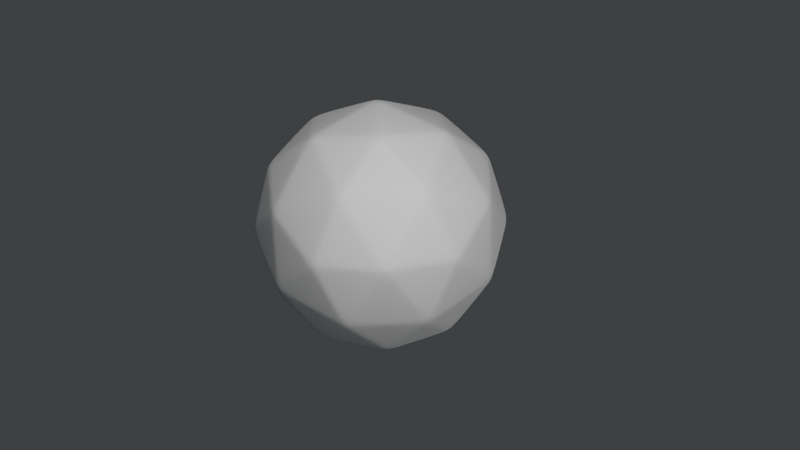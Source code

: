 # Source: covid-19-coronavirus.blend  (saved by Blender 2.82.7; exported with 4.5.12 LTS)
import bpy
from mathutils import Matrix  # noqa: F401  (used for matrix-valued properties, if any)

bpy.ops.wm.read_factory_settings(use_empty=True)
scene = bpy.context.scene
scene.name = 'Scene'

# ---- collections
col_collection = bpy.data.collections.new('Collection'); scene.collection.children.link(col_collection)

# ---- materials (node trees are filled in below, after node groups)
mat_material_002 = bpy.data.materials.new('Material.002')
mat_material_002.use_transparent_shadow = False
mat_material_004 = bpy.data.materials.new('Material.004')
mat_material_004.use_transparent_shadow = False

# ---- material node trees
mat_material_002.use_nodes = True; mat_material_002.node_tree.nodes.clear()
_N = mat_material_002.node_tree.nodes; _L = mat_material_002.node_tree.links
n0 = _N.new('ShaderNodeOutputMaterial'); n0.name = 'Material Output'; n0.location = (300, 300)
n1 = _N.new('ShaderNodeBsdfDiffuse'); n1.name = 'Diffuse BSDF'; n1.location = (10, 300)
n1.inputs[0].default_value = (0.448, 0.06167, 0.03631, 1.0)
_L.new(n1.outputs[0], n0.inputs[0])
n0.is_active_output = True
mat_material_004.use_nodes = True; mat_material_004.node_tree.nodes.clear()
_N = mat_material_004.node_tree.nodes; _L = mat_material_004.node_tree.links
n0 = _N.new('ShaderNodeOutputMaterial'); n0.name = 'Material Output'; n0.location = (300, 300)
n1 = _N.new('ShaderNodeBsdfDiffuse'); n1.name = 'Diffuse BSDF'; n1.location = (10, 300)
n1.inputs[0].default_value = (0.8, 0.2969, 0.06373, 1.0)
n1.inputs[1].default_value = 0.5
_L.new(n1.outputs[0], n0.inputs[0])
n0.is_active_output = True

# ---- world
world_world = bpy.data.worlds.new('World'); scene.world = world_world
world_world.use_nodes = True; world_world.node_tree.nodes.clear()
_N = world_world.node_tree.nodes; _L = world_world.node_tree.links
n0 = _N.new('ShaderNodeOutputWorld'); n0.name = 'World Output'; n0.location = (300, 300)
n1 = _N.new('ShaderNodeBackground'); n1.name = 'Background'; n1.location = (10, 300)
n1.inputs[0].default_value = (0.2011, 0.2127, 0.2255, 1.0)
n1.inputs[1].default_value = 0.2
_L.new(n1.outputs[0], n0.inputs[0])
n0.is_active_output = True
world_world.color = (0.05088, 0.05088, 0.05088)
world_world.use_sun_shadow = False
world_world.sun_shadow_jitter_overblur = 0.0

# ---- cameras
cam_camera_001 = bpy.data.cameras.new('Camera.001')

# ---- lights
light_point = bpy.data.lights.new('Point', 'POINT')
light_point.transmission_factor = 0.0
light_point.shadow_soft_size = 0.25
light_point.shadow_maximum_resolution = 0.006
light_point.use_absolute_resolution = True
light_point_001 = bpy.data.lights.new('Point.001', 'AREA')
light_point_001.transmission_factor = 0.0
light_point_001.energy = 47.12
light_point_001.shadow_soft_size = 0.815
light_point_001.shadow_maximum_resolution = 0.006
light_point_001.use_absolute_resolution = True
light_point_001.shape = 'DISK'
light_point_001.size = 0.815
light_point_001.size_y = 0.815
light_point_002 = bpy.data.lights.new('Point.002', 'POINT')
light_point_002.transmission_factor = 0.0
light_point_002.energy = 100.0
light_point_002.shadow_soft_size = 0.815
light_point_002.shadow_maximum_resolution = 0.006
light_point_002.use_absolute_resolution = True
light_area = bpy.data.lights.new('Area', 'AREA')
light_area.transmission_factor = 0.0
light_area.energy = 45.32
light_area.shadow_soft_size = 3.26
light_area.shadow_maximum_resolution = 0.006
light_area.use_absolute_resolution = True
light_area.size = 3.26
light_area.size_y = 3.26
light_spot = bpy.data.lights.new('Spot', 'SPOT')
light_spot.transmission_factor = 0.0
light_spot.energy = 200.0
light_spot.shadow_soft_size = 0.815
light_spot.shadow_maximum_resolution = 0.006
light_spot.use_absolute_resolution = True

# ---- meshes
me_circle_002 = bpy.data.meshes.new('Circle.002')
me_circle_002.from_pydata([(-0.04773, 1.479, -0.9904), (-0.9138, 1.479, 0.5096), (0.8183, 1.479, 0.5096), (-0.3792, 0.7065, 0.201), (-0.04773, 0.7065, -0.3731), (0.2837, 0.7065, 0.201), (-0.3792, -0.5715, 0.201), (-0.04773, -0.5715, -0.3731), (0.2837, -0.5715, 0.201), (-0.04773, -0.3836, -0.3731), (0.2837, -0.3836, 0.201), (-0.3792, -0.3836, 0.201), (-0.04773, 1.17, -0.7437), (0.6046, 1.17, 0.3862), (-0.7001, 1.17, 0.3862)], [], [(1, 0, 2), (10, 9, 7, 8), (13, 12, 4, 5), (14, 13, 5, 3), (12, 14, 3, 4), (6, 8, 7), (11, 10, 8, 6), (9, 11, 6, 7), (4, 3, 11, 9), (3, 5, 10, 11), (5, 4, 9, 10), (0, 1, 14, 12), (1, 2, 13, 14), (2, 0, 12, 13)])
_uv = me_circle_002.uv_layers.new(name='UVMap')
_uv.uv.foreach_set('vector', [0.0, 0.0, 0.0, 0.0, 0.0, 0.0, 0.0, 0.0, 0.0, 0.0, 0.0, 0.0, 0.0, 0.0, 0.0, 0.0, 0.0, 0.0, 0.0, 0.0, 0.0, 0.0, 0.0, 0.0, 0.0, 0.0, 0.0, 0.0, 0.0, 0.0, 0.0, 0.0, 0.0, 0.0, 0.0, 0.0, 0.0, 0.0, 0.0, 0.0, 0.0, 0.0, 0.0, 0.0, 0.0, 0.0, 0.0, 0.0, 0.0, 0.0, 0.0, 0.0, 0.0, 0.0, 0.0, 0.0, 0.0, 0.0, 0.0, 0.0, 0.0, 0.0, 0.0, 0.0, 0.0, 0.0, 0.0, 0.0, 0.0, 0.0, 0.0, 0.0, 0.0, 0.0, 0.0, 0.0, 0.0, 0.0, 0.0, 0.0, 0.0, 0.0, 0.0, 0.0, 0.0, 0.0, 0.0, 0.0, 0.0, 0.0, 0.0, 0.0, 0.0, 0.0, 0.0, 0.0, 0.0, 0.0, 0.0, 0.0, 0.0, 0.0, 0.0, 0.0, 0.0, 0.0, 0.0, 0.0])
me_circle_002.materials.append(mat_material_002)
me_circle_002.use_remesh_fix_poles = True
me_circle_002.use_remesh_preserve_attributes = False
me_circle_002.use_mirror_vertex_groups = False
me_circle_002.update()
me_cube_002 = bpy.data.meshes.new('Cube.002')
me_cube_002.from_pydata([(0.704, -0.5525, -2.49), (0.1808, 0.6243, -0.9596), (2.534, 0.2536, -2.484), (2.011, 1.43, -0.9536), (1.317, -1.954, -1.202), (0.794, -0.7778, 0.3282), (3.148, -1.148, -1.196), (2.624, 0.02828, 0.3342), (-3.099, -0.3462, 0.3223), (-3.052, 0.7762, 1.977), (-1.767, 0.8704, -0.5406), (-1.72, 1.993, 1.114), (-1.608, -1.469, 1.042), (-1.562, -0.3462, 2.696), (-0.2759, -0.252, 0.1787), (-0.2293, 0.8704, 1.833), (0.2588, 0.4489, -1.188), (2.089, 1.255, -1.182), (2.702, -0.1471, 0.1061), (0.872, -0.9531, 0.1001), (2.468, 0.4018, -2.291), (3.082, -1.0, -1.003), (1.251, -1.806, -1.009), (0.6381, -0.4042, -2.297), (3.025, -0.8688, -1.453), (2.502, 0.3079, 0.07736), (1.195, -1.675, -1.459), (0.6718, -0.4982, 0.07138), (0.7497, -0.6735, -0.1567), (2.58, 0.1325, -0.1507), (2.959, -0.7206, -1.26), (1.129, -1.527, -1.266), (2.67, -0.05723, -2.198), (0.3168, 0.3134, -0.6741), (0.3948, 0.1381, -0.9021), (0.7741, -0.715, -2.012), (2.147, 1.119, -0.6681), (0.84, -0.8633, -2.204), (2.225, 0.9441, -0.8962), (2.604, 0.09101, -2.006), (2.083, 0.05478, -2.485), (1.56, 1.231, -0.9551), (2.696, -1.347, -1.198), (2.173, -0.1705, 0.3327), (2.251, -0.3459, 0.1046), (1.638, 1.056, -1.183), (2.017, 0.203, -2.293), (2.63, -1.199, -1.005), (2.051, 0.1091, 0.07588), (2.574, -1.068, -1.454), (2.219, -0.256, -2.2), (1.696, 0.9207, -0.6696), (1.094, -0.3808, -2.489), (1.184, -0.6061, 0.3295), (1.262, -0.7815, 0.1014), (1.641, -1.635, -1.008), (1.062, -0.3265, 0.07265), (1.585, -1.503, -1.458), (1.23, -0.6916, -2.203), (0.7065, 0.4851, -0.6728), (0.5706, 0.7959, -0.9583), (1.707, -1.783, -1.201), (0.6486, 0.6205, -1.186), (1.028, -0.2326, -2.296), (-0.6131, 0.001847, 0.01605), (-0.5664, 1.124, 1.671), (-1.945, -1.215, 0.8789), (-1.899, -0.09242, 2.534), (-1.975, 0.6803, -0.4058), (-1.928, 1.803, 1.249), (-0.4842, -0.4421, 0.3136), (-0.4375, 0.6803, 1.968), (-0.7747, 0.9341, 1.806), (-0.8213, -0.1883, 0.1509), (-1.395, 0.5907, -0.3613), (-2.681, 0.4964, 2.156), (-1.349, 1.713, 1.293), (-2.728, -0.626, 0.5016), (-1.603, 0.4005, -0.2264), (-1.557, 1.523, 1.428), (-2.675, 0.04137, 0.04736), (-1.137, 0.04137, 2.421), (-1.474, 0.2952, 2.259), (-1.521, -0.8272, 0.604), (-2.628, 1.164, 1.702), (-1.184, -1.081, 0.7667), (-2.303, -0.2384, 0.2267), (-2.256, 0.884, 1.881), (-3.064, 0.5087, 1.583), (-1.731, 1.725, 0.7197), (-0.2404, 0.6029, 1.439), (-1.573, -0.6138, 2.302), (-1.91, -0.3599, 2.139), (-0.5775, 0.8567, 1.276), (-0.4486, 0.4128, 1.574), (-1.94, 1.535, 0.8545), (-1.36, 1.446, 0.899), (-2.692, 0.2289, 1.762), (-2.639, 0.8963, 1.308), (-1.148, -0.2262, 2.027), (-1.751, 1.253, 0.024), (-0.26, 0.131, 0.7433), (-1.592, -1.086, 1.606), (-1.929, -0.8318, 1.444), (-0.5972, 0.3848, 0.5807), (-0.4683, -0.05915, 0.8782), (-1.959, 1.063, 0.1589), (-1.379, 0.9737, 0.2033), (-2.712, -0.243, 1.066), (-2.659, 0.4244, 0.612), (-1.168, -0.698, 1.331), (-3.083, 0.03676, 0.8869)], [], [(45, 41, 3, 17), (29, 25, 7, 18), (54, 53, 5, 19), (34, 33, 1, 16), (57, 61, 4, 26), (59, 60, 1, 33), (95, 69, 11, 89), (93, 65, 15, 90), (99, 81, 13, 91), (97, 75, 9, 88), (83, 85, 12, 66), (87, 84, 9, 75), (35, 34, 16, 23), (55, 54, 19, 22), (30, 29, 18, 21), (46, 45, 17, 20), (40, 46, 20, 2), (24, 30, 21, 6), (61, 55, 22, 4), (37, 35, 23, 0), (4, 22, 31, 26), (32, 39, 30, 24), (39, 38, 29, 30), (22, 19, 28, 31), (53, 56, 27, 5), (58, 57, 26, 37), (19, 5, 27, 28), (38, 36, 25, 29), (17, 3, 36, 38), (52, 58, 37, 0), (20, 17, 38, 39), (2, 20, 39, 32), (26, 31, 35, 37), (31, 28, 34, 35), (56, 59, 33, 27), (28, 27, 33, 34), (25, 36, 51, 48), (2, 32, 50, 40), (32, 24, 49, 50), (7, 25, 48, 43), (6, 21, 47, 42), (52, 63, 46, 40), (63, 62, 45, 46), (21, 18, 44, 47), (36, 3, 41, 51), (24, 6, 42, 49), (18, 7, 43, 44), (62, 60, 41, 45), (16, 1, 60, 62), (23, 16, 62, 63), (0, 23, 63, 52), (48, 51, 59, 56), (40, 50, 58, 52), (50, 49, 57, 58), (43, 48, 56, 53), (42, 47, 55, 61), (47, 44, 54, 55), (51, 41, 60, 59), (49, 42, 61, 57), (44, 43, 53, 54), (81, 82, 67, 13), (86, 83, 66, 77), (91, 13, 67, 92), (96, 76, 65, 93), (74, 64, 73, 78), (15, 65, 72, 71), (76, 11, 69, 79), (64, 14, 70, 73), (90, 15, 71, 94), (98, 84, 69, 95), (65, 76, 79, 72), (10, 74, 78, 68), (89, 11, 76, 96), (80, 86, 77, 8), (82, 87, 75, 67), (92, 67, 75, 97), (72, 79, 87, 82), (68, 78, 86, 80), (88, 9, 84, 98), (78, 73, 83, 86), (71, 72, 82, 81), (79, 69, 84, 87), (73, 70, 85, 83), (94, 71, 81, 99), (105, 94, 99, 110), (111, 88, 98, 109), (103, 92, 97, 108), (100, 89, 96, 107), (109, 98, 95, 106), (101, 90, 94, 105), (107, 96, 93, 104), (102, 91, 92, 103), (108, 97, 88, 111), (110, 99, 91, 102), (104, 93, 90, 101), (106, 95, 89, 100), (68, 106, 100, 10), (64, 104, 101, 14), (85, 110, 102, 12), (77, 108, 111, 8), (12, 102, 103, 66), (74, 107, 104, 64), (14, 101, 105, 70), (80, 109, 106, 68), (10, 100, 107, 74), (66, 103, 108, 77), (8, 111, 109, 80), (70, 105, 110, 85)])
_uv = me_cube_002.uv_layers.new(name='UVMap')
_uv.uv.foreach_set('vector', [0.5877, 0.1883, 0.625, 0.1883, 0.625, 0.25, 0.5877, 0.25, 0.5877, 0.4501, 0.625, 0.4501, 0.625, 0.5, 0.5877, 0.5, 0.5877, 0.6968, 0.625, 0.6968, 0.625, 0.75, 0.5877, 0.75, 0.5877, 0.9446, 0.625, 0.9446, 0.625, 1.0, 0.5877, 1.0, 0.3251, 0.6968, 0.375, 0.6968, 0.375, 0.75, 0.3251, 0.75, 0.8196, 0.6968, 0.875, 0.6968, 0.875, 0.75, 0.8196, 0.75, 0.5654, 0.2109, 0.625, 0.2109, 0.625, 0.25, 0.5654, 0.25, 0.5654, 0.4435, 0.625, 0.4435, 0.625, 0.5, 0.5654, 0.5, 0.5654, 0.6704, 0.625, 0.6704, 0.625, 0.75, 0.5654, 0.75, 0.5654, 0.9377, 0.625, 0.9377, 0.625, 1.0, 0.5654, 1.0, 0.3185, 0.6704, 0.375, 0.6704, 0.375, 0.75, 0.3185, 0.75, 0.8127, 0.6704, 0.875, 0.6704, 0.875, 0.75, 0.8127, 0.75, 0.4065, 0.9446, 0.5877, 0.9446, 0.5877, 1.0, 0.4065, 1.0, 0.4065, 0.6968, 0.5877, 0.6968, 0.5877, 0.75, 0.4065, 0.75, 0.4065, 0.4501, 0.5877, 0.4501, 0.5877, 0.5, 0.4065, 0.5, 0.4065, 0.1883, 0.5877, 0.1883, 0.5877, 0.25, 0.4065, 0.25, 0.375, 0.1883, 0.4065, 0.1883, 0.4065, 0.25, 0.375, 0.25, 0.375, 0.4501, 0.4065, 0.4501, 0.4065, 0.5, 0.375, 0.5, 0.375, 0.6968, 0.4065, 0.6968, 0.4065, 0.75, 0.375, 0.75, 0.375, 0.9446, 0.4065, 0.9446, 0.4065, 1.0, 0.375, 1.0, 0.375, 0.75, 0.4065, 0.75, 0.4065, 0.7999, 0.375, 0.7999, 0.375, 0.3054, 0.4065, 0.3054, 0.4065, 0.4501, 0.375, 0.4501, 0.4065, 0.3054, 0.5877, 0.3054, 0.5877, 0.4501, 0.4065, 0.4501, 0.4065, 0.75, 0.5877, 0.75, 0.5877, 0.7999, 0.4065, 0.7999, 0.625, 0.6968, 0.6749, 0.6968, 0.6749, 0.75, 0.625, 0.75, 0.1804, 0.6968, 0.3251, 0.6968, 0.3251, 0.75, 0.1804, 0.75, 0.5877, 0.75, 0.625, 0.75, 0.625, 0.7999, 0.5877, 0.7999, 0.5877, 0.3054, 0.625, 0.3054, 0.625, 0.4501, 0.5877, 0.4501, 0.5877, 0.25, 0.625, 0.25, 0.625, 0.3054, 0.5877, 0.3054, 0.125, 0.6968, 0.1804, 0.6968, 0.1804, 0.75, 0.125, 0.75, 0.4065, 0.25, 0.5877, 0.25, 0.5877, 0.3054, 0.4065, 0.3054, 0.375, 0.25, 0.4065, 0.25, 0.4065, 0.3054, 0.375, 0.3054, 0.375, 0.7999, 0.4065, 0.7999, 0.4065, 0.9446, 0.375, 0.9446, 0.4065, 0.7999, 0.5877, 0.7999, 0.5877, 0.9446, 0.4065, 0.9446, 0.6749, 0.6968, 0.8196, 0.6968, 0.8196, 0.75, 0.6749, 0.75, 0.5877, 0.7999, 0.625, 0.7999, 0.625, 0.9446, 0.5877, 0.9446, 0.6749, 0.5, 0.8196, 0.5, 0.8196, 0.5617, 0.6749, 0.5617, 0.125, 0.5, 0.1804, 0.5, 0.1804, 0.5617, 0.125, 0.5617, 0.1804, 0.5, 0.3251, 0.5, 0.3251, 0.5617, 0.1804, 0.5617, 0.625, 0.5, 0.6749, 0.5, 0.6749, 0.5617, 0.625, 0.5617, 0.375, 0.5, 0.4065, 0.5, 0.4065, 0.5617, 0.375, 0.5617, 0.375, 0.05324, 0.4065, 0.05324, 0.4065, 0.1883, 0.375, 0.1883, 0.4065, 0.05324, 0.5877, 0.05324, 0.5877, 0.1883, 0.4065, 0.1883, 0.4065, 0.5, 0.5877, 0.5, 0.5877, 0.5617, 0.4065, 0.5617, 0.8196, 0.5, 0.875, 0.5, 0.875, 0.5617, 0.8196, 0.5617, 0.3251, 0.5, 0.375, 0.5, 0.375, 0.5617, 0.3251, 0.5617, 0.5877, 0.5, 0.625, 0.5, 0.625, 0.5617, 0.5877, 0.5617, 0.5877, 0.05324, 0.625, 0.05324, 0.625, 0.1883, 0.5877, 0.1883, 0.5877, 0.0, 0.625, 0.0, 0.625, 0.05324, 0.5877, 0.05324, 0.4065, 0.0, 0.5877, 0.0, 0.5877, 0.05324, 0.4065, 0.05324, 0.375, 0.0, 0.4065, 0.0, 0.4065, 0.05324, 0.375, 0.05324, 0.6749, 0.5617, 0.8196, 0.5617, 0.8196, 0.6968, 0.6749, 0.6968, 0.125, 0.5617, 0.1804, 0.5617, 0.1804, 0.6968, 0.125, 0.6968, 0.1804, 0.5617, 0.3251, 0.5617, 0.3251, 0.6968, 0.1804, 0.6968, 0.625, 0.5617, 0.6749, 0.5617, 0.6749, 0.6968, 0.625, 0.6968, 0.375, 0.5617, 0.4065, 0.5617, 0.4065, 0.6968, 0.375, 0.6968, 0.4065, 0.5617, 0.5877, 0.5617, 0.5877, 0.6968, 0.4065, 0.6968, 0.8196, 0.5617, 0.875, 0.5617, 0.875, 0.6968, 0.8196, 0.6968, 0.3251, 0.5617, 0.375, 0.5617, 0.375, 0.6968, 0.3251, 0.6968, 0.5877, 0.5617, 0.625, 0.5617, 0.625, 0.6968, 0.5877, 0.6968, 0.625, 0.6704, 0.6815, 0.6704, 0.6815, 0.75, 0.625, 0.75, 0.1873, 0.6704, 0.3185, 0.6704, 0.3185, 0.75, 0.1873, 0.75, 0.5654, 0.75, 0.625, 0.75, 0.625, 0.8065, 0.5654, 0.8065, 0.5654, 0.3123, 0.625, 0.3123, 0.625, 0.4435, 0.5654, 0.4435, 0.1873, 0.5, 0.3185, 0.5, 0.3185, 0.5391, 0.1873, 0.5391, 0.625, 0.5, 0.6815, 0.5, 0.6815, 0.5391, 0.625, 0.5391, 0.8127, 0.5, 0.875, 0.5, 0.875, 0.5391, 0.8127, 0.5391, 0.3185, 0.5, 0.375, 0.5, 0.375, 0.5391, 0.3185, 0.5391, 0.5654, 0.5, 0.625, 0.5, 0.625, 0.5391, 0.5654, 0.5391, 0.5654, 0.07964, 0.625, 0.07964, 0.625, 0.2109, 0.5654, 0.2109, 0.6815, 0.5, 0.8127, 0.5, 0.8127, 0.5391, 0.6815, 0.5391, 0.125, 0.5, 0.1873, 0.5, 0.1873, 0.5391, 0.125, 0.5391, 0.5654, 0.25, 0.625, 0.25, 0.625, 0.3123, 0.5654, 0.3123, 0.125, 0.6704, 0.1873, 0.6704, 0.1873, 0.75, 0.125, 0.75, 0.6815, 0.6704, 0.8127, 0.6704, 0.8127, 0.75, 0.6815, 0.75, 0.5654, 0.8065, 0.625, 0.8065, 0.625, 0.9377, 0.5654, 0.9377, 0.6815, 0.5391, 0.8127, 0.5391, 0.8127, 0.6704, 0.6815, 0.6704, 0.125, 0.5391, 0.1873, 0.5391, 0.1873, 0.6704, 0.125, 0.6704, 0.5654, 0.0, 0.625, 0.0, 0.625, 0.07964, 0.5654, 0.07964, 0.1873, 0.5391, 0.3185, 0.5391, 0.3185, 0.6704, 0.1873, 0.6704, 0.625, 0.5391, 0.6815, 0.5391, 0.6815, 0.6704, 0.625, 0.6704, 0.8127, 0.5391, 0.875, 0.5391, 0.875, 0.6704, 0.8127, 0.6704, 0.3185, 0.5391, 0.375, 0.5391, 0.375, 0.6704, 0.3185, 0.6704, 0.5654, 0.5391, 0.625, 0.5391, 0.625, 0.6704, 0.5654, 0.6704, 0.4603, 0.5391, 0.5654, 0.5391, 0.5654, 0.6704, 0.4603, 0.6704, 0.4603, 0.0, 0.5654, 0.0, 0.5654, 0.07964, 0.4603, 0.07965, 0.4603, 0.8065, 0.5654, 0.8065, 0.5654, 0.9377, 0.4603, 0.9377, 0.4603, 0.25, 0.5654, 0.25, 0.5654, 0.3123, 0.4603, 0.3123, 0.4603, 0.07965, 0.5654, 0.07964, 0.5654, 0.2109, 0.4603, 0.2109, 0.4603, 0.5, 0.5654, 0.5, 0.5654, 0.5391, 0.4603, 0.5391, 0.4603, 0.3123, 0.5654, 0.3123, 0.5654, 0.4435, 0.4603, 0.4435, 0.4603, 0.75, 0.5654, 0.75, 0.5654, 0.8065, 0.4603, 0.8065, 0.4603, 0.9377, 0.5654, 0.9377, 0.5654, 1.0, 0.4603, 1.0, 0.4603, 0.6704, 0.5654, 0.6704, 0.5654, 0.75, 0.4603, 0.75, 0.4603, 0.4435, 0.5654, 0.4435, 0.5654, 0.5, 0.4603, 0.5, 0.4603, 0.2109, 0.5654, 0.2109, 0.5654, 0.25, 0.4603, 0.25, 0.375, 0.2109, 0.4603, 0.2109, 0.4603, 0.25, 0.375, 0.25, 0.375, 0.4435, 0.4603, 0.4435, 0.4603, 0.5, 0.375, 0.5, 0.375, 0.6704, 0.4603, 0.6704, 0.4603, 0.75, 0.375, 0.75, 0.375, 0.9377, 0.4603, 0.9377, 0.4603, 1.0, 0.375, 1.0, 0.375, 0.75, 0.4603, 0.75, 0.4603, 0.8065, 0.375, 0.8065, 0.375, 0.3123, 0.4603, 0.3123, 0.4603, 0.4435, 0.375, 0.4435, 0.375, 0.5, 0.4603, 0.5, 0.4603, 0.5391, 0.375, 0.5391, 0.375, 0.07965, 0.4603, 0.07965, 0.4603, 0.2109, 0.375, 0.2109, 0.375, 0.25, 0.4603, 0.25, 0.4603, 0.3123, 0.375, 0.3123, 0.375, 0.8065, 0.4603, 0.8065, 0.4603, 0.9377, 0.375, 0.9377, 0.375, 0.0, 0.4603, 0.0, 0.4603, 0.07965, 0.375, 0.07965, 0.375, 0.5391, 0.4603, 0.5391, 0.4603, 0.6704, 0.375, 0.6704])
me_cube_002.materials.append(mat_material_004)
me_cube_002.use_remesh_fix_poles = True
me_cube_002.use_remesh_preserve_attributes = False
me_cube_002.use_mirror_vertex_groups = False
me_cube_002.update()
me_icosphere_003 = bpy.data.meshes.new('Icosphere.003')
me_icosphere_003.from_pydata([(0.0, 0.0, -1.0), (0.7236, -0.5257, -0.4472), (-0.2764, -0.8506, -0.4472), (-0.8944, 0.0, -0.4472), (-0.2764, 0.8506, -0.4472), (0.7236, 0.5257, -0.4472), (0.2764, -0.8506, 0.4472), (-0.7236, -0.5257, 0.4472), (-0.7236, 0.5257, 0.4472), (0.2764, 0.8506, 0.4472), (0.8944, 0.0, 0.4472), (0.0, 0.0, 1.0), (-0.1625, -0.5, -0.8507), (0.4253, -0.309, -0.8507), (0.2629, -0.809, -0.5257), (0.8506, 0.0, -0.5257), (0.4253, 0.309, -0.8507), (-0.5257, 0.0, -0.8507), (-0.6882, -0.5, -0.5257), (-0.1625, 0.5, -0.8507), (-0.6882, 0.5, -0.5257), (0.2629, 0.809, -0.5257), (0.9511, -0.309, 0.0), (0.9511, 0.309, 0.0), (0.0, -1.0, 0.0), (0.5878, -0.809, 0.0), (-0.9511, -0.309, 0.0), (-0.5878, -0.809, 0.0), (-0.5878, 0.809, 0.0), (-0.9511, 0.309, 0.0), (0.5878, 0.809, 0.0), (0.0, 1.0, 0.0), (0.6882, -0.5, 0.5257), (-0.2629, -0.809, 0.5257), (-0.8506, 0.0, 0.5257), (-0.2629, 0.809, 0.5257), (0.6882, 0.5, 0.5257), (0.1625, -0.5, 0.8507), (0.5257, 0.0, 0.8507), (-0.4253, -0.309, 0.8507), (-0.4253, 0.309, 0.8507), (0.1625, 0.5, 0.8507)], [], [(0, 13, 12), (1, 13, 15), (0, 12, 17), (0, 17, 19), (0, 19, 16), (1, 15, 22), (2, 14, 24), (3, 18, 26), (4, 20, 28), (5, 21, 30), (1, 22, 25), (2, 24, 27), (3, 26, 29), (4, 28, 31), (5, 30, 23), (6, 32, 37), (7, 33, 39), (8, 34, 40), (9, 35, 41), (10, 36, 38), (38, 41, 11), (38, 36, 41), (36, 9, 41), (41, 40, 11), (41, 35, 40), (35, 8, 40), (40, 39, 11), (40, 34, 39), (34, 7, 39), (39, 37, 11), (39, 33, 37), (33, 6, 37), (37, 38, 11), (37, 32, 38), (32, 10, 38), (23, 36, 10), (23, 30, 36), (30, 9, 36), (31, 35, 9), (31, 28, 35), (28, 8, 35), (29, 34, 8), (29, 26, 34), (26, 7, 34), (27, 33, 7), (27, 24, 33), (24, 6, 33), (25, 32, 6), (25, 22, 32), (22, 10, 32), (30, 31, 9), (30, 21, 31), (21, 4, 31), (28, 29, 8), (28, 20, 29), (20, 3, 29), (26, 27, 7), (26, 18, 27), (18, 2, 27), (24, 25, 6), (24, 14, 25), (14, 1, 25), (22, 23, 10), (22, 15, 23), (15, 5, 23), (16, 21, 5), (16, 19, 21), (19, 4, 21), (19, 20, 4), (19, 17, 20), (17, 3, 20), (17, 18, 3), (17, 12, 18), (12, 2, 18), (15, 16, 5), (15, 13, 16), (13, 0, 16), (12, 14, 2), (12, 13, 14), (13, 1, 14)])
_uv = me_icosphere_003.uv_layers.new(name='UVMap')
_uv.uv.foreach_set('vector', [0.8182, 0.0, 0.7727, 0.07873, 0.8636, 0.07873, 0.7273, 0.1575, 0.6818, 0.07873, 0.6364, 0.1575, 0.09091, 0.0, 0.04545, 0.07873, 0.1364, 0.07873, 0.2727, 0.0, 0.2273, 0.07873, 0.3182, 0.07873, 0.4545, 0.0, 0.4091, 0.07873, 0.5, 0.07873, 0.7273, 0.1575, 0.6364, 0.1575, 0.6818, 0.2362, 0.9091, 0.1575, 0.8182, 0.1575, 0.8636, 0.2362, 0.1818, 0.1575, 0.09091, 0.1575, 0.1364, 0.2362, 0.3636, 0.1575, 0.2727, 0.1575, 0.3182, 0.2362, 0.5455, 0.1575, 0.4545, 0.1575, 0.5, 0.2362, 0.7273, 0.1575, 0.6818, 0.2362, 0.7727, 0.2362, 0.9091, 0.1575, 0.8636, 0.2362, 0.9545, 0.2362, 0.1818, 0.1575, 0.1364, 0.2362, 0.2273, 0.2362, 0.3636, 0.1575, 0.3182, 0.2362, 0.4091, 0.2362, 0.5455, 0.1575, 0.5, 0.2362, 0.5909, 0.2362, 0.8182, 0.3149, 0.7273, 0.3149, 0.7727, 0.3937, 1.0, 0.3149, 0.9091, 0.3149, 0.9545, 0.3937, 0.2727, 0.3149, 0.1818, 0.3149, 0.2273, 0.3937, 0.4545, 0.3149, 0.3636, 0.3149, 0.4091, 0.3937, 0.6364, 0.3149, 0.5455, 0.3149, 0.5909, 0.3937, 0.5909, 0.3937, 0.5, 0.3937, 0.5455, 0.4724, 0.5909, 0.3937, 0.5455, 0.3149, 0.5, 0.3937, 0.5455, 0.3149, 0.4545, 0.3149, 0.5, 0.3937, 0.4091, 0.3937, 0.3182, 0.3937, 0.3636, 0.4724, 0.4091, 0.3937, 0.3636, 0.3149, 0.3182, 0.3937, 0.3636, 0.3149, 0.2727, 0.3149, 0.3182, 0.3937, 0.2273, 0.3937, 0.1364, 0.3937, 0.1818, 0.4724, 0.2273, 0.3937, 0.1818, 0.3149, 0.1364, 0.3937, 0.1818, 0.3149, 0.09091, 0.3149, 0.1364, 0.3937, 0.9545, 0.3937, 0.8636, 0.3937, 0.9091, 0.4724, 0.9545, 0.3937, 0.9091, 0.3149, 0.8636, 0.3937, 0.9091, 0.3149, 0.8182, 0.3149, 0.8636, 0.3937, 0.7727, 0.3937, 0.6818, 0.3937, 0.7273, 0.4724, 0.7727, 0.3937, 0.7273, 0.3149, 0.6818, 0.3937, 0.7273, 0.3149, 0.6364, 0.3149, 0.6818, 0.3937, 0.5909, 0.2362, 0.5455, 0.3149, 0.6364, 0.3149, 0.5909, 0.2362, 0.5, 0.2362, 0.5455, 0.3149, 0.5, 0.2362, 0.4545, 0.3149, 0.5455, 0.3149, 0.4091, 0.2362, 0.3636, 0.3149, 0.4545, 0.3149, 0.4091, 0.2362, 0.3182, 0.2362, 0.3636, 0.3149, 0.3182, 0.2362, 0.2727, 0.3149, 0.3636, 0.3149, 0.2273, 0.2362, 0.1818, 0.3149, 0.2727, 0.3149, 0.2273, 0.2362, 0.1364, 0.2362, 0.1818, 0.3149, 0.1364, 0.2362, 0.09091, 0.3149, 0.1818, 0.3149, 0.9545, 0.2362, 0.9091, 0.3149, 1.0, 0.3149, 0.9545, 0.2362, 0.8636, 0.2362, 0.9091, 0.3149, 0.8636, 0.2362, 0.8182, 0.3149, 0.9091, 0.3149, 0.7727, 0.2362, 0.7273, 0.3149, 0.8182, 0.3149, 0.7727, 0.2362, 0.6818, 0.2362, 0.7273, 0.3149, 0.6818, 0.2362, 0.6364, 0.3149, 0.7273, 0.3149, 0.5, 0.2362, 0.4091, 0.2362, 0.4545, 0.3149, 0.5, 0.2362, 0.4545, 0.1575, 0.4091, 0.2362, 0.4545, 0.1575, 0.3636, 0.1575, 0.4091, 0.2362, 0.3182, 0.2362, 0.2273, 0.2362, 0.2727, 0.3149, 0.3182, 0.2362, 0.2727, 0.1575, 0.2273, 0.2362, 0.2727, 0.1575, 0.1818, 0.1575, 0.2273, 0.2362, 0.1364, 0.2362, 0.04545, 0.2362, 0.09091, 0.3149, 0.1364, 0.2362, 0.09091, 0.1575, 0.04545, 0.2362, 0.09091, 0.1575, 0.0, 0.1575, 0.04545, 0.2362, 0.8636, 0.2362, 0.7727, 0.2362, 0.8182, 0.3149, 0.8636, 0.2362, 0.8182, 0.1575, 0.7727, 0.2362, 0.8182, 0.1575, 0.7273, 0.1575, 0.7727, 0.2362, 0.6818, 0.2362, 0.5909, 0.2362, 0.6364, 0.3149, 0.6818, 0.2362, 0.6364, 0.1575, 0.5909, 0.2362, 0.6364, 0.1575, 0.5455, 0.1575, 0.5909, 0.2362, 0.5, 0.07873, 0.4545, 0.1575, 0.5455, 0.1575, 0.5, 0.07873, 0.4091, 0.07873, 0.4545, 0.1575, 0.4091, 0.07873, 0.3636, 0.1575, 0.4545, 0.1575, 0.3182, 0.07873, 0.2727, 0.1575, 0.3636, 0.1575, 0.3182, 0.07873, 0.2273, 0.07873, 0.2727, 0.1575, 0.2273, 0.07873, 0.1818, 0.1575, 0.2727, 0.1575, 0.1364, 0.07873, 0.09091, 0.1575, 0.1818, 0.1575, 0.1364, 0.07873, 0.04545, 0.07873, 0.09091, 0.1575, 0.04545, 0.07873, 0.0, 0.1575, 0.09091, 0.1575, 0.6364, 0.1575, 0.5909, 0.07873, 0.5455, 0.1575, 0.6364, 0.1575, 0.6818, 0.07873, 0.5909, 0.07873, 0.6818, 0.07873, 0.6364, 0.0, 0.5909, 0.07873, 0.8636, 0.07873, 0.8182, 0.1575, 0.9091, 0.1575, 0.8636, 0.07873, 0.7727, 0.07873, 0.8182, 0.1575, 0.7727, 0.07873, 0.7273, 0.1575, 0.8182, 0.1575])
me_icosphere_003.use_remesh_fix_poles = True
me_icosphere_003.use_remesh_preserve_attributes = False
me_icosphere_003.use_mirror_vertex_groups = False
me_icosphere_003.update()

# ---- objects
ob_spike_protien = bpy.data.objects.new('Spike Protien', me_circle_002)
ob_channels = bpy.data.objects.new('Channels', me_cube_002)
ob_point = bpy.data.objects.new('Point', light_point)
ob_point_001 = bpy.data.objects.new('Point.001', light_point_001)
ob_point_002 = bpy.data.objects.new('Point.002', light_point_002)
ob_area = bpy.data.objects.new('Area', light_area)
ob_camera = bpy.data.objects.new('Camera', cam_camera_001)
ob_spot = bpy.data.objects.new('Spot', light_spot)
ob_icosphere = bpy.data.objects.new('Icosphere', me_icosphere_003)

# ---- transforms, parenting, visibility, modifiers, constraints
ob_spike_protien.location = (0.8849, -0.5202, 3.026)
ob_spike_protien.scale = (0.1837, 0.1837, 0.1837)
ob_spike_protien.lineart.crease_threshold = 0.0
_m = ob_spike_protien.modifiers.new('Bevel', 'BEVEL')
_m.width = 0.62
_m.width_pct = 0.62
_m.limit_method = 'NONE'
_m = ob_spike_protien.modifiers.new('Subdivision', 'SUBSURF')
_m.uv_smooth = 'PRESERVE_CORNERS'
_m.levels = 2
_m.show_only_control_edges = False
ob_channels.location = (-0.7763, -2.16, 2.756)
ob_channels.scale = (0.03417, 0.03417, 0.03417)
ob_channels.lineart.crease_threshold = 0.0
_m = ob_channels.modifiers.new('Subdivision', 'SUBSURF')
_m.uv_smooth = 'PRESERVE_CORNERS'
_m.levels = 3
_m.show_only_control_edges = False
ob_point.location = (0.0, 0.0, 0.0)
ob_point.lineart.crease_threshold = 0.0
ob_point_001.location = (1.005, 1.436, 2.591)
ob_point_001.rotation_euler = (-0.3786, 0.1697, -0.2466)
ob_point_001.scale = (3.758, 3.758, 3.758)
ob_point_001.lineart.crease_threshold = 0.0
ob_point_002.location = (0.2575, -0.6965, 4.16)
ob_point_002.lineart.crease_threshold = 0.0
ob_area.location = (-2.335, 2.533, -3.361)
ob_area.rotation_euler = (3.753, 0.452, 0.4401)
ob_area.scale = (1.046, 1.046, 1.046)
ob_area.lineart.crease_threshold = 0.0
ob_camera.location = (4.476, 3.058, 6.816)
ob_camera.rotation_euler = (0.6702, -1.996e-06, 2.143)
ob_camera.lineart.crease_threshold = 0.0
ob_spot.location = (2.413, 6.77, 6.382)
ob_spot.rotation_euler = (-0.5642, -0.6708, -1.049)
ob_spot.lineart.crease_threshold = 0.0
ob_icosphere.location = (0.0, 0.0, 0.0)
ob_icosphere.lineart.crease_threshold = 0.0
_m = ob_icosphere.modifiers.new('ParticleSettings', 'PARTICLE_SYSTEM')
_m = ob_icosphere.modifiers.new('ParticleSettings.001', 'PARTICLE_SYSTEM')
_m = ob_icosphere.modifiers.new('Bevel', 'BEVEL')
_m.width = 0.01
_m.width_pct = 0.01
_m.limit_method = 'NONE'
_m = ob_icosphere.modifiers.new('Subdivision', 'SUBSURF')
_m.uv_smooth = 'PRESERVE_CORNERS'
_m.levels = 4
_m.render_levels = 4
_m.show_only_control_edges = False

# ---- collection membership
col_collection.objects.link(ob_spike_protien)
col_collection.objects.link(ob_channels)
col_collection.objects.link(ob_point)
col_collection.objects.link(ob_point_001)
col_collection.objects.link(ob_point_002)
col_collection.objects.link(ob_area)
col_collection.objects.link(ob_camera)
col_collection.objects.link(ob_spot)
col_collection.objects.link(ob_icosphere)

# ---- scene / render settings (as saved in the file)
scene.camera = ob_camera
scene.frame_start = 1; scene.frame_end = 250; scene.frame_set(0)
scene.render.engine = 'BLENDER_EEVEE_NEXT'
scene.cycles.use_denoising = False
scene.cycles.samples = 128
scene.cycles.sampling_pattern = 'TABULATED_SOBOL'
scene.cycles.use_adaptive_sampling = False
scene.cycles.use_light_tree = False
scene.view_settings.view_transform = 'Filmic'
bpy.context.view_layer.update()
